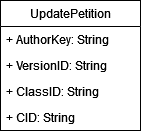

The diagram above was exported from draw.io. Its source (the exported page's mxGraphModel, read from the mxfile embedded in the PNG):
<mxGraphModel dx="794" dy="726" grid="1" gridSize="10" guides="1" tooltips="1" connect="1" arrows="1" fold="1" page="1" pageScale="1" pageWidth="1169" pageHeight="827" math="0" shadow="0">
  <root>
    <mxCell id="0" />
    <mxCell id="1" parent="0" />
    <mxCell id="bjkVw8cAFgsvFiIEVbhS-1" value="UpdatePetition" style="swimlane;fontStyle=0;childLayout=stackLayout;horizontal=1;startSize=26;fillColor=none;horizontalStack=0;resizeParent=1;resizeParentMax=0;resizeLast=0;collapsible=1;marginBottom=0;" vertex="1" parent="1">
      <mxGeometry x="330" y="190" width="140" height="130" as="geometry" />
    </mxCell>
    <mxCell id="bjkVw8cAFgsvFiIEVbhS-2" value="+ AuthorKey: String" style="text;strokeColor=none;fillColor=none;align=left;verticalAlign=top;spacingLeft=4;spacingRight=4;overflow=hidden;rotatable=0;points=[[0,0.5],[1,0.5]];portConstraint=eastwest;" vertex="1" parent="bjkVw8cAFgsvFiIEVbhS-1">
      <mxGeometry y="26" width="140" height="26" as="geometry" />
    </mxCell>
    <mxCell id="bjkVw8cAFgsvFiIEVbhS-3" value="+ VersionID: String" style="text;strokeColor=none;fillColor=none;align=left;verticalAlign=top;spacingLeft=4;spacingRight=4;overflow=hidden;rotatable=0;points=[[0,0.5],[1,0.5]];portConstraint=eastwest;" vertex="1" parent="bjkVw8cAFgsvFiIEVbhS-1">
      <mxGeometry y="52" width="140" height="26" as="geometry" />
    </mxCell>
    <mxCell id="bjkVw8cAFgsvFiIEVbhS-4" value="+ ClassID: String" style="text;strokeColor=none;fillColor=none;align=left;verticalAlign=top;spacingLeft=4;spacingRight=4;overflow=hidden;rotatable=0;points=[[0,0.5],[1,0.5]];portConstraint=eastwest;" vertex="1" parent="bjkVw8cAFgsvFiIEVbhS-1">
      <mxGeometry y="78" width="140" height="26" as="geometry" />
    </mxCell>
    <mxCell id="bjkVw8cAFgsvFiIEVbhS-5" value="+ CID: String" style="text;strokeColor=none;fillColor=none;align=left;verticalAlign=top;spacingLeft=4;spacingRight=4;overflow=hidden;rotatable=0;points=[[0,0.5],[1,0.5]];portConstraint=eastwest;" vertex="1" parent="bjkVw8cAFgsvFiIEVbhS-1">
      <mxGeometry y="104" width="140" height="26" as="geometry" />
    </mxCell>
  </root>
</mxGraphModel>